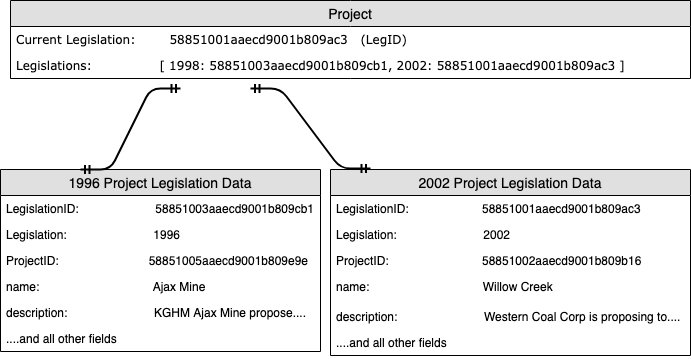

The diagram above was exported from draw.io. Its source (the exported page's mxGraphModel, read from the mxfile embedded in the PNG):
<mxGraphModel dx="1412" dy="772" grid="1" gridSize="10" guides="1" tooltips="1" connect="1" arrows="1" fold="1" page="1" pageScale="1" pageWidth="850" pageHeight="1100" math="0" shadow="0">
  <root>
    <mxCell id="0" />
    <mxCell id="1" parent="0" />
    <mxCell id="NMIm2Sy_yRebyJdsNJyV-22" value="Project" style="swimlane;fontStyle=0;childLayout=stackLayout;horizontal=1;startSize=26;fillColor=#e0e0e0;horizontalStack=0;resizeParent=1;resizeParentMax=0;resizeLast=0;collapsible=1;marginBottom=0;swimlaneFillColor=#ffffff;align=center;fontSize=14;" vertex="1" parent="1">
      <mxGeometry x="70" y="102" width="680" height="78" as="geometry" />
    </mxCell>
    <mxCell id="NMIm2Sy_yRebyJdsNJyV-23" value="Current Legislation:        58851001aaecd9001b809ac3   (LegID)" style="text;strokeColor=none;fillColor=none;spacingLeft=4;spacingRight=4;overflow=hidden;rotatable=0;points=[[0,0.5],[1,0.5]];portConstraint=eastwest;fontSize=12;fontFamily=Verdana;" vertex="1" parent="NMIm2Sy_yRebyJdsNJyV-22">
      <mxGeometry y="26" width="680" height="26" as="geometry" />
    </mxCell>
    <mxCell id="NMIm2Sy_yRebyJdsNJyV-24" value="Legislations:                [ 1998: 58851003aaecd9001b809cb1, 2002: 58851001aaecd9001b809ac3 ]" style="text;strokeColor=none;fillColor=none;spacingLeft=4;spacingRight=4;overflow=hidden;rotatable=0;points=[[0,0.5],[1,0.5]];portConstraint=eastwest;fontSize=12;fontFamily=Verdana;" vertex="1" parent="NMIm2Sy_yRebyJdsNJyV-22">
      <mxGeometry y="52" width="680" height="26" as="geometry" />
    </mxCell>
    <mxCell id="NMIm2Sy_yRebyJdsNJyV-28" value="1996 Project Legislation Data" style="swimlane;fontStyle=0;childLayout=stackLayout;horizontal=1;startSize=26;fillColor=#e0e0e0;horizontalStack=0;resizeParent=1;resizeParentMax=0;resizeLast=0;collapsible=1;marginBottom=0;swimlaneFillColor=#ffffff;align=center;fontSize=14;" vertex="1" parent="1">
      <mxGeometry x="60" y="271" width="320" height="182" as="geometry">
        <mxRectangle x="60" y="271" width="180" height="26" as="alternateBounds" />
      </mxGeometry>
    </mxCell>
    <mxCell id="NMIm2Sy_yRebyJdsNJyV-29" value="LegislationID:                       58851003aaecd9001b809cb1" style="text;strokeColor=none;fillColor=none;spacingLeft=4;spacingRight=4;overflow=hidden;rotatable=0;points=[[0,0.5],[1,0.5]];portConstraint=eastwest;fontSize=12;" vertex="1" parent="NMIm2Sy_yRebyJdsNJyV-28">
      <mxGeometry y="26" width="320" height="26" as="geometry" />
    </mxCell>
    <mxCell id="NMIm2Sy_yRebyJdsNJyV-30" value="Legislation:                          1996" style="text;strokeColor=none;fillColor=none;spacingLeft=4;spacingRight=4;overflow=hidden;rotatable=0;points=[[0,0.5],[1,0.5]];portConstraint=eastwest;fontSize=12;" vertex="1" parent="NMIm2Sy_yRebyJdsNJyV-28">
      <mxGeometry y="52" width="320" height="26" as="geometry" />
    </mxCell>
    <mxCell id="NMIm2Sy_yRebyJdsNJyV-31" value="ProjectID:                           58851005aaecd9001b809e9e" style="text;strokeColor=none;fillColor=none;spacingLeft=4;spacingRight=4;overflow=hidden;rotatable=0;points=[[0,0.5],[1,0.5]];portConstraint=eastwest;fontSize=12;" vertex="1" parent="NMIm2Sy_yRebyJdsNJyV-28">
      <mxGeometry y="78" width="320" height="26" as="geometry" />
    </mxCell>
    <mxCell id="NMIm2Sy_yRebyJdsNJyV-32" value="name:                                  Ajax Mine" style="text;strokeColor=none;fillColor=none;spacingLeft=4;spacingRight=4;overflow=hidden;rotatable=0;points=[[0,0.5],[1,0.5]];portConstraint=eastwest;fontSize=12;" vertex="1" parent="NMIm2Sy_yRebyJdsNJyV-28">
      <mxGeometry y="104" width="320" height="26" as="geometry" />
    </mxCell>
    <mxCell id="NMIm2Sy_yRebyJdsNJyV-33" value="description:                          KGHM Ajax Mine propose...." style="text;strokeColor=none;fillColor=none;spacingLeft=4;spacingRight=4;overflow=hidden;rotatable=0;points=[[0,0.5],[1,0.5]];portConstraint=eastwest;fontSize=12;" vertex="1" parent="NMIm2Sy_yRebyJdsNJyV-28">
      <mxGeometry y="130" width="320" height="26" as="geometry" />
    </mxCell>
    <mxCell id="NMIm2Sy_yRebyJdsNJyV-34" value="....and all other fields" style="text;strokeColor=none;fillColor=none;spacingLeft=4;spacingRight=4;overflow=hidden;rotatable=0;points=[[0,0.5],[1,0.5]];portConstraint=eastwest;fontSize=12;" vertex="1" parent="NMIm2Sy_yRebyJdsNJyV-28">
      <mxGeometry y="156" width="320" height="26" as="geometry" />
    </mxCell>
    <mxCell id="NMIm2Sy_yRebyJdsNJyV-38" value="2002 Project Legislation Data" style="swimlane;fontStyle=0;childLayout=stackLayout;horizontal=1;startSize=26;fillColor=#e0e0e0;horizontalStack=0;resizeParent=1;resizeParentMax=0;resizeLast=0;collapsible=1;marginBottom=0;swimlaneFillColor=#ffffff;align=center;fontSize=14;" vertex="1" parent="1">
      <mxGeometry x="390" y="271" width="360" height="186" as="geometry" />
    </mxCell>
    <mxCell id="NMIm2Sy_yRebyJdsNJyV-39" value="LegislationID:                      58851001aaecd9001b809ac3" style="text;strokeColor=none;fillColor=none;spacingLeft=4;spacingRight=4;overflow=hidden;rotatable=0;points=[[0,0.5],[1,0.5]];portConstraint=eastwest;fontSize=12;" vertex="1" parent="NMIm2Sy_yRebyJdsNJyV-38">
      <mxGeometry y="26" width="360" height="26" as="geometry" />
    </mxCell>
    <mxCell id="NMIm2Sy_yRebyJdsNJyV-40" value="Legislation:                          2002" style="text;strokeColor=none;fillColor=none;spacingLeft=4;spacingRight=4;overflow=hidden;rotatable=0;points=[[0,0.5],[1,0.5]];portConstraint=eastwest;fontSize=12;" vertex="1" parent="NMIm2Sy_yRebyJdsNJyV-38">
      <mxGeometry y="52" width="360" height="26" as="geometry" />
    </mxCell>
    <mxCell id="NMIm2Sy_yRebyJdsNJyV-41" value="ProjectID:                            58851002aaecd9001b809b16" style="text;strokeColor=none;fillColor=none;spacingLeft=4;spacingRight=4;overflow=hidden;rotatable=0;points=[[0,0.5],[1,0.5]];portConstraint=eastwest;fontSize=12;" vertex="1" parent="NMIm2Sy_yRebyJdsNJyV-38">
      <mxGeometry y="78" width="360" height="26" as="geometry" />
    </mxCell>
    <mxCell id="NMIm2Sy_yRebyJdsNJyV-42" value="name:                                  Willow Creek" style="text;strokeColor=none;fillColor=none;spacingLeft=4;spacingRight=4;overflow=hidden;rotatable=0;points=[[0,0.5],[1,0.5]];portConstraint=eastwest;fontSize=12;" vertex="1" parent="NMIm2Sy_yRebyJdsNJyV-38">
      <mxGeometry y="104" width="360" height="30" as="geometry" />
    </mxCell>
    <mxCell id="NMIm2Sy_yRebyJdsNJyV-43" value="description:                          Western Coal Corp is proposing to...." style="text;strokeColor=none;fillColor=none;spacingLeft=4;spacingRight=4;overflow=hidden;rotatable=0;points=[[0,0.5],[1,0.5]];portConstraint=eastwest;fontSize=12;" vertex="1" parent="NMIm2Sy_yRebyJdsNJyV-38">
      <mxGeometry y="134" width="360" height="26" as="geometry" />
    </mxCell>
    <mxCell id="NMIm2Sy_yRebyJdsNJyV-44" value="....and all other fields" style="text;strokeColor=none;fillColor=none;spacingLeft=4;spacingRight=4;overflow=hidden;rotatable=0;points=[[0,0.5],[1,0.5]];portConstraint=eastwest;fontSize=12;" vertex="1" parent="NMIm2Sy_yRebyJdsNJyV-38">
      <mxGeometry y="160" width="360" height="26" as="geometry" />
    </mxCell>
    <mxCell id="NMIm2Sy_yRebyJdsNJyV-45" value="" style="edgeStyle=entityRelationEdgeStyle;fontSize=12;html=1;endArrow=ERmandOne;startArrow=ERmandOne;strokeWidth=2;exitX=0.25;exitY=0;exitDx=0;exitDy=0;" edge="1" parent="1" source="NMIm2Sy_yRebyJdsNJyV-28">
      <mxGeometry width="100" height="100" relative="1" as="geometry">
        <mxPoint x="60" y="580" as="sourcePoint" />
        <mxPoint x="240" y="190" as="targetPoint" />
      </mxGeometry>
    </mxCell>
    <mxCell id="NMIm2Sy_yRebyJdsNJyV-46" value="" style="edgeStyle=entityRelationEdgeStyle;fontSize=12;html=1;endArrow=ERmandOne;startArrow=ERmandOne;strokeWidth=2;" edge="1" parent="1">
      <mxGeometry width="100" height="100" relative="1" as="geometry">
        <mxPoint x="310" y="190" as="sourcePoint" />
        <mxPoint x="430" y="270" as="targetPoint" />
      </mxGeometry>
    </mxCell>
  </root>
</mxGraphModel>